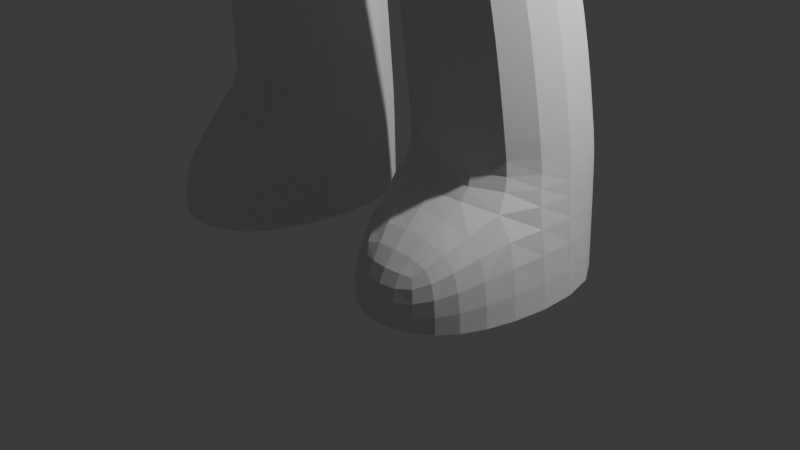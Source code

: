 # Source: moving_chib3.blend  (saved by Blender 5.0.118; exported with 4.5.12 LTS)
import bpy
from mathutils import Matrix  # noqa: F401  (used for matrix-valued properties, if any)

bpy.ops.wm.read_factory_settings(use_empty=True)
scene = bpy.context.scene
scene.name = 'Scene'

# ---- collections
col_collection = bpy.data.collections.new('Collection'); scene.collection.children.link(col_collection)

# ---- world
world_world = bpy.data.worlds.new('World'); scene.world = world_world
world_world.use_nodes = True; world_world.node_tree.nodes.clear()
_N = world_world.node_tree.nodes; _L = world_world.node_tree.links
n0 = _N.new('ShaderNodeOutputWorld'); n0.name = 'World Output'; n0.location = (200, 100)
n1 = _N.new('ShaderNodeBackground'); n1.name = 'Background'; n1.location = (-200, 100)
n1.inputs[0].default_value = (0.05088, 0.05088, 0.05088, 1.0)
_L.new(n1.outputs[0], n0.inputs[0])
n0.is_active_output = True
world_world.color = (0.05088, 0.05088, 0.05088)
world_world.sun_shadow_jitter_overblur = 0.0

# ---- cameras
cam_camera = bpy.data.cameras.new('Camera')
cam_camera.clip_end = 100.0
cam_camera.ortho_scale = 7.314

# ---- lights
light_light = bpy.data.lights.new('Light', 'POINT')
light_light.energy = 1000.0
light_light.shadow_soft_size = 0.1

# ---- meshes
me_cube_003 = bpy.data.meshes.new('Cube.003')
me_cube_003.from_pydata([(-0.2657, -1.373, -0.4584), (-0.2657, 0.4253, -0.4584), (0.2657, -1.373, -0.4584), (1.798, -1.633, 0.541), (0.2657, 0.4253, -0.4584), (1.798, 0.425, 0.541), (0.2657, 0.425, -0.6347), (0.2657, -1.362, -0.6347), (1.996, -1.362, -0.6347), (1.996, 0.425, -0.6347), (0.4221, 0.2394, -2.299), (0.4221, -1.076, -2.299), (1.804, -1.076, -2.299), (1.804, 0.2394, -2.299), (0.4906, 0.8927, -5.008), (0.4906, -0.7895, -4.931), (2.14, -0.7895, -4.931), (2.14, 0.8927, -5.008), (0.433, 0.8792, -6.04), (0.433, -0.7895, -6.04), (2.206, -0.7895, -6.04), (2.206, 0.8792, -6.04), (0.4432, 0.6747, -3.225), (1.984, 0.6747, -3.225), (1.984, -0.919, -3.225), (0.4432, -0.919, -3.225), (0.9175, -1.539, -5.587), (1.721, -1.539, -5.587), (0.9175, -1.539, -6.04), (1.721, -1.539, -6.04), (0.4956, 0.8535, -4.679), (2.132, -0.8154, -4.679), (2.132, 0.8535, -4.679), (0.4956, -0.8154, -4.679), (0.9288, -1.548, 1.446), (0.9288, -0.1898, 1.446), (1.028, -1.479, 1.908), (1.028, -0.08646, 1.908), (1.264, -1.479, 2.655), (1.264, 0.3905, 2.655), (0.5216, -0.66, 3.472), (0.5216, 0.275, 3.576), (1.2, -0.7124, 2.392), (1.194, 0.1159, 2.558), (1.462, -0.7124, 3.468), (1.575, 0.1159, 3.249), (3.453, -0.7124, 0.7972), (3.453, 0.1159, 0.7972), (3.942, -0.7124, 1.434), (3.942, 0.1159, 1.434), (1.296, 0.1159, 2.451), (1.785, 0.1159, 3.088), (1.296, -0.7124, 2.451), (1.785, -0.7124, 3.088), (1.017, -0.66, 3.472), (1.017, 0.275, 3.694), (0.5216, -0.7839, 4.597), (0.5216, 0.1512, 4.7), (0.5216, 0.2554, 3.753), (0.5216, -0.6796, 3.65), (0.0, 0.4253, -0.4584), (0.0, -1.633, 0.541), (0.0, 0.425, 0.541), (0.0, -1.373, -0.4584), (0.0, -1.548, 1.446), (0.0, -0.1898, 1.446), (0.0, -1.479, 1.908), (0.0, -0.08646, 1.908), (0.0, -1.479, 2.655), (0.0, 0.3905, 2.655), (0.0, -0.66, 3.472), (0.0, 0.275, 3.694), (0.0, -0.66, 3.472), (0.0, 0.275, 3.576), (0.0, -0.7839, 4.597), (0.0, 0.1512, 4.7), (0.0, 0.2554, 3.753), (0.0, -0.6796, 3.65)], [], [(63, 2, 3, 61), (65, 35, 5, 62), (67, 37, 35, 65), (69, 39, 37, 67), (59, 58, 57, 56), (71, 55, 39, 69), (3, 8, 9, 5), (6, 10, 11, 7), (4, 6, 7, 2), (5, 9, 6, 4), (2, 7, 8, 3), (32, 17, 14, 30), (9, 13, 10, 6), (7, 11, 12, 8), (8, 12, 13, 9), (16, 20, 21, 17), (33, 15, 16, 31), (31, 16, 17, 32), (30, 14, 15, 33), (24, 31, 32, 23), (14, 18, 19, 15), (17, 21, 18, 14), (16, 27, 29, 20), (10, 22, 25, 11), (12, 24, 23, 13), (11, 25, 24, 12), (13, 23, 22, 10), (26, 28, 29, 27), (22, 30, 33, 25), (19, 28, 26, 15), (15, 26, 27, 16), (25, 33, 31, 24), (23, 32, 30, 22), (5, 35, 34, 3), (35, 37, 36, 34), (37, 39, 38, 36), (38, 42, 44, 54), (51, 49, 47, 50), (55, 45, 43, 39), (54, 44, 45, 55), (39, 43, 42, 38), (44, 53, 51, 45), (50, 47, 46, 52), (52, 46, 48, 53), (53, 48, 49, 51), (42, 52, 53, 44), (43, 50, 52, 42), (45, 51, 50, 43), (60, 63, 0, 1), (41, 40, 54, 55), (73, 41, 55, 71), (77, 59, 56, 74), (72, 40, 59, 77), (40, 41, 58, 59), (58, 76, 75, 57), (41, 73, 76, 58), (40, 72, 70, 54), (4, 2, 63, 60), (36, 38, 68, 66), (38, 54, 70, 68), (3, 34, 64, 61), (34, 36, 66, 64), (4, 60, 62, 5)])
_uv = me_cube_003.uv_layers.new(name='UVMap')
_uv.uv.foreach_set('vector', [0.375, 1.0, 0.375, 1.0, 0.625, 1.0, 0.625, 1.0, 0.625, 0.25, 0.625, 0.25, 0.625, 0.25, 0.625, 0.25, 0.625, 0.25, 0.625, 0.25, 0.625, 0.25, 0.625, 0.25, 0.625, 0.25, 0.625, 0.25, 0.625, 0.25, 0.625, 0.25, 0.875, 0.75, 0.875, 0.5, 0.875, 0.5, 0.875, 0.75, 0.625, 0.25, 0.625, 0.25, 0.625, 0.25, 0.625, 0.25, 0.875, 0.75, 0.875, 0.75, 0.875, 0.5, 0.875, 0.5, 0.125, 0.5, 0.125, 0.5, 0.125, 0.75, 0.125, 0.75, 0.125, 0.5, 0.125, 0.5, 0.125, 0.75, 0.125, 0.75, 0.625, 0.25, 0.625, 0.25, 0.375, 0.25, 0.375, 0.25, 0.375, 1.0, 0.375, 1.0, 0.625, 1.0, 0.625, 1.0, 0.625, 0.25, 0.625, 0.25, 0.375, 0.25, 0.375, 0.25, 0.625, 0.25, 0.625, 0.25, 0.375, 0.25, 0.375, 0.25, 0.375, 1.0, 0.375, 1.0, 0.625, 1.0, 0.625, 1.0, 0.875, 0.75, 0.875, 0.75, 0.875, 0.5, 0.875, 0.5, 0.875, 0.75, 0.875, 0.75, 0.875, 0.5, 0.875, 0.5, 0.375, 1.0, 0.375, 1.0, 0.625, 1.0, 0.625, 1.0, 0.875, 0.75, 0.875, 0.75, 0.875, 0.5, 0.875, 0.5, 0.125, 0.5, 0.125, 0.5, 0.125, 0.75, 0.125, 0.75, 0.875, 0.75, 0.875, 0.75, 0.875, 0.5, 0.875, 0.5, 0.125, 0.5, 0.125, 0.5, 0.125, 0.75, 0.125, 0.75, 0.625, 0.25, 0.625, 0.25, 0.375, 0.25, 0.375, 0.25, 0.875, 0.75, 0.875, 0.75, 0.875, 0.75, 0.875, 0.75, 0.125, 0.5, 0.125, 0.5, 0.125, 0.75, 0.125, 0.75, 0.875, 0.75, 0.875, 0.75, 0.875, 0.5, 0.875, 0.5, 0.375, 1.0, 0.375, 1.0, 0.625, 1.0, 0.625, 1.0, 0.625, 0.25, 0.625, 0.25, 0.375, 0.25, 0.375, 0.25, 0.375, 1.0, 0.375, 1.0, 0.625, 1.0, 0.625, 1.0, 0.125, 0.5, 0.125, 0.5, 0.125, 0.75, 0.125, 0.75, 0.125, 0.75, 0.125, 0.75, 0.125, 0.75, 0.125, 0.75, 0.375, 1.0, 0.375, 1.0, 0.625, 1.0, 0.625, 1.0, 0.375, 1.0, 0.375, 1.0, 0.625, 1.0, 0.625, 1.0, 0.625, 0.25, 0.625, 0.25, 0.375, 0.25, 0.375, 0.25, 0.875, 0.5, 0.875, 0.5, 0.875, 0.75, 0.875, 0.75, 0.875, 0.5, 0.875, 0.5, 0.875, 0.75, 0.875, 0.75, 0.875, 0.5, 0.875, 0.5, 0.875, 0.75, 0.875, 0.75, 0.625, 1.0, 0.625, 1.0, 0.625, 1.0, 0.625, 1.0, 0.625, 0.25, 0.625, 0.25, 0.625, 0.25, 0.625, 0.25, 0.625, 0.25, 0.625, 0.25, 0.625, 0.25, 0.625, 0.25, 0.875, 0.75, 0.875, 0.75, 0.875, 0.5, 0.875, 0.5, 0.875, 0.5, 0.875, 0.5, 0.875, 0.75, 0.875, 0.75, 0.875, 0.75, 0.875, 0.75, 0.875, 0.5, 0.875, 0.5, 0.875, 0.5, 0.875, 0.5, 0.875, 0.75, 0.875, 0.75, 0.625, 1.0, 0.625, 1.0, 0.625, 1.0, 0.625, 1.0, 0.875, 0.75, 0.875, 0.75, 0.875, 0.5, 0.875, 0.5, 0.625, 1.0, 0.625, 1.0, 0.625, 1.0, 0.625, 1.0, 0.875, 0.5, 0.875, 0.5, 0.875, 0.75, 0.875, 0.75, 0.625, 0.25, 0.625, 0.25, 0.625, 0.25, 0.625, 0.25, 0.125, 0.5, 0.125, 0.75, 0.125, 0.75, 0.125, 0.5, 0.875, 0.5, 0.875, 0.75, 0.875, 0.75, 0.875, 0.5, 0.875, 0.5, 0.875, 0.5, 0.875, 0.5, 0.875, 0.5, 0.875, 0.75, 0.875, 0.75, 0.875, 0.75, 0.875, 0.75, 0.875, 0.75, 0.875, 0.75, 0.875, 0.75, 0.875, 0.75, 0.875, 0.75, 0.875, 0.5, 0.875, 0.5, 0.875, 0.75, 0.875, 0.5, 0.875, 0.5, 0.875, 0.5, 0.875, 0.5, 0.875, 0.5, 0.875, 0.5, 0.875, 0.5, 0.875, 0.5, 0.875, 0.75, 0.875, 0.75, 0.875, 0.75, 0.875, 0.75, 0.125, 0.5, 0.125, 0.75, 0.125, 0.75, 0.125, 0.5, 0.625, 1.0, 0.625, 1.0, 0.625, 1.0, 0.625, 1.0, 0.625, 1.0, 0.625, 1.0, 0.625, 1.0, 0.625, 1.0, 0.625, 1.0, 0.625, 1.0, 0.625, 1.0, 0.625, 1.0, 0.625, 1.0, 0.625, 1.0, 0.625, 1.0, 0.625, 1.0, 0.375, 0.25, 0.375, 0.25, 0.625, 0.25, 0.625, 0.25])
me_cube_003.use_mirror_x = True
me_cube_003.update()

# ---- objects
ob_light = bpy.data.objects.new('Light', light_light)
ob_camera = bpy.data.objects.new('Camera', cam_camera)
ob_empty = bpy.data.objects.new('Empty', None)
ob_empty_001 = bpy.data.objects.new('Empty.001', None)
ob_cube = bpy.data.objects.new('Cube', me_cube_003)

# ---- transforms, parenting, visibility, modifiers, constraints
ob_light.location = (4.076, 1.005, 5.904)
ob_light.rotation_euler = (0.6503, 0.05522, 1.866)
ob_light.lock_rotations_4d = False
ob_light.empty_display_type = 'ARROWS'
ob_light.color = (0.0, 0.0, 0.0, 0.0)
ob_light.lineart.crease_threshold = 0.0
ob_camera.location = (7.359, -6.926, 4.958)
ob_camera.rotation_euler = (1.109, 0.0, 0.8149)
ob_camera.lock_rotations_4d = False
ob_camera.empty_display_type = 'ARROWS'
ob_camera.color = (0.0, 0.0, 0.0, 0.0)
ob_camera.display_type = 'WIRE'
ob_camera.lineart.crease_threshold = 0.0
ob_empty.location = (10.44, 53.2, 7.525)
ob_empty.rotation_euler = (1.571, 0.0, 0.0)
ob_empty.scale = (7.5, 7.5, 7.5)
ob_empty.empty_display_type = 'IMAGE'
ob_empty.empty_display_size = 5.0
ob_empty_001.location = (76.2, 0.0, 7.525)
ob_empty_001.rotation_euler = (1.571, 0.0, 1.571)
ob_empty_001.scale = (7.5, 7.5, 7.5)
ob_empty_001.empty_display_type = 'IMAGE'
ob_empty_001.empty_display_size = 5.0
ob_cube.location = (0.0, 0.0, 6.045)
ob_cube.rotation_euler = (0.0, -0.0, 6.283)
ob_cube.use_mesh_mirror_x = True
_m = ob_cube.modifiers.new('Mirror', 'MIRROR')
_m.use_clip = True
_m = ob_cube.modifiers.new('Subdivision', 'SUBSURF')
_m.use_limit_surface = False
_m.open_advanced_panel = True

# ---- collection membership
col_collection.objects.link(ob_light)
col_collection.objects.link(ob_camera)
col_collection.objects.link(ob_empty)
col_collection.objects.link(ob_empty_001)
col_collection.objects.link(ob_cube)

# ---- scene / render settings (as saved in the file)
scene.camera = ob_camera
scene.frame_start = 1; scene.frame_end = 250; scene.frame_set(1)
scene.render.engine = 'BLENDER_EEVEE_NEXT'
scene.render.bake_bias = 0.0
scene.render.bake_samples = 0
scene.cycles.sampling_pattern = 'TABULATED_SOBOL'
scene.eevee.use_volume_custom_range = False
bpy.context.view_layer.update()
